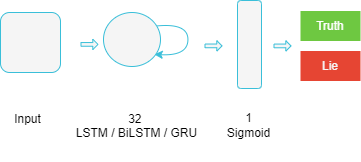

The diagram above was exported from draw.io. Its source (the exported page's mxGraphModel, read from the mxfile embedded in the PNG):
<mxGraphModel dx="1678" dy="884" grid="1" gridSize="3" guides="1" tooltips="1" connect="1" arrows="1" fold="1" page="1" pageScale="1" pageWidth="850" pageHeight="1100" math="0" shadow="0">
  <root>
    <mxCell id="0" />
    <mxCell id="1" parent="0" />
    <mxCell id="FRKMBVniFG-dgyeSCBkc-2" value="" style="rounded=1;whiteSpace=wrap;html=1;fillColor=#F5F5F5;fontColor=#333333;strokeColor=#3ABFD9;" parent="1" vertex="1">
      <mxGeometry x="15" y="300" width="60" height="60" as="geometry" />
    </mxCell>
    <mxCell id="FRKMBVniFG-dgyeSCBkc-25" value="Input" style="text;html=1;align=center;verticalAlign=middle;resizable=0;points=[];autosize=1;strokeColor=none;fillColor=none;" parent="1" vertex="1">
      <mxGeometry x="19" y="394" width="45" height="27" as="geometry" />
    </mxCell>
    <mxCell id="FRKMBVniFG-dgyeSCBkc-41" value="" style="endArrow=classic;html=1;rounded=0;entryX=0.891;entryY=0.776;entryDx=0;entryDy=0;exitX=0.938;exitY=0.249;exitDx=0;exitDy=0;exitPerimeter=0;entryPerimeter=0;curved=1;strokeColor=#3ABFD9;" parent="1" source="FRKMBVniFG-dgyeSCBkc-42" target="FRKMBVniFG-dgyeSCBkc-42" edge="1">
      <mxGeometry width="50" height="50" relative="1" as="geometry">
        <mxPoint x="168.99999999999994" y="310.6600000000001" as="sourcePoint" />
        <mxPoint x="169.54000000000013" y="343.1299999999999" as="targetPoint" />
        <Array as="points">
          <mxPoint x="202.42000000000002" y="310.5" />
          <mxPoint x="202.42000000000002" y="343.5" />
        </Array>
      </mxGeometry>
    </mxCell>
    <mxCell id="FRKMBVniFG-dgyeSCBkc-42" value="" style="ellipse;whiteSpace=wrap;html=1;strokeColor=#3ABFD9;fillColor=#f5f5f5;" parent="1" vertex="1">
      <mxGeometry x="118.00000000000006" y="300" width="57" height="54" as="geometry" />
    </mxCell>
    <mxCell id="FRKMBVniFG-dgyeSCBkc-44" value="&lt;div&gt;&lt;span style=&quot;background-color: initial;&quot;&gt;32&amp;nbsp;&lt;/span&gt;&lt;/div&gt;&lt;div&gt;&lt;span style=&quot;background-color: initial;&quot;&gt;LSTM / BiLSTM / GRU&lt;/span&gt;&lt;br&gt;&lt;/div&gt;&lt;div&gt;&lt;br&gt;&lt;/div&gt;" style="text;html=1;align=center;verticalAlign=middle;resizable=0;points=[];autosize=1;strokeColor=none;fillColor=none;" parent="1" vertex="1">
      <mxGeometry x="81" y="392.5" width="141" height="57" as="geometry" />
    </mxCell>
    <mxCell id="FRKMBVniFG-dgyeSCBkc-52" value="" style="shape=flexArrow;endArrow=classic;html=1;rounded=0;strokeColor=#3ABFD9;fillColor=#F5F5F5;shadow=0;endWidth=5.716603569497026;endSize=1.3983914209115282;width=3.699731903485255;" parent="1" edge="1">
      <mxGeometry width="50" height="50" relative="1" as="geometry">
        <mxPoint x="95" y="331.89" as="sourcePoint" />
        <mxPoint x="113" y="331.89" as="targetPoint" />
      </mxGeometry>
    </mxCell>
    <mxCell id="FRKMBVniFG-dgyeSCBkc-55" value="" style="shape=flexArrow;endArrow=classic;html=1;rounded=0;strokeColor=#3ABFD9;fillColor=#F5F5F5;shadow=0;endWidth=5.716603569497026;endSize=1.3983914209115282;width=3.699731903485255;" parent="1" edge="1">
      <mxGeometry width="50" height="50" relative="1" as="geometry">
        <mxPoint x="219" y="333.38" as="sourcePoint" />
        <mxPoint x="237" y="333.38" as="targetPoint" />
      </mxGeometry>
    </mxCell>
    <mxCell id="FRKMBVniFG-dgyeSCBkc-56" value="" style="shape=flexArrow;endArrow=classic;html=1;rounded=0;strokeColor=#3ABFD9;fillColor=#F5F5F5;shadow=0;endWidth=5.716603569497026;endSize=1.3983914209115282;width=3.699731903485255;" parent="1" edge="1">
      <mxGeometry width="50" height="50" relative="1" as="geometry">
        <mxPoint x="288" y="333.42" as="sourcePoint" />
        <mxPoint x="306" y="333.42" as="targetPoint" />
      </mxGeometry>
    </mxCell>
    <mxCell id="FRKMBVniFG-dgyeSCBkc-57" value="&lt;font color=&quot;#ffffff&quot;&gt;Truth&lt;/font&gt;" style="rounded=0;whiteSpace=wrap;html=1;fillColor=#6ec841;strokeColor=none;" parent="1" vertex="1">
      <mxGeometry x="315" y="298.5" width="60" height="30" as="geometry" />
    </mxCell>
    <mxCell id="FRKMBVniFG-dgyeSCBkc-58" value="&lt;font color=&quot;#f5f5f5&quot;&gt;Lie&lt;/font&gt;" style="rounded=0;whiteSpace=wrap;html=1;fillColor=#e64533;strokeColor=none;" parent="1" vertex="1">
      <mxGeometry x="315" y="338.5" width="60" height="30" as="geometry" />
    </mxCell>
    <mxCell id="FRKMBVniFG-dgyeSCBkc-61" value="" style="rounded=1;whiteSpace=wrap;html=1;fillColor=#F5F5F5;fontColor=#333333;strokeColor=#3ABFD9;" parent="1" vertex="1">
      <mxGeometry x="252" y="288" width="24" height="88" as="geometry" />
    </mxCell>
    <mxCell id="FRKMBVniFG-dgyeSCBkc-64" value="&lt;div&gt;1&lt;/div&gt;&lt;div&gt;Sigmoid&lt;/div&gt;" style="text;html=1;align=center;verticalAlign=middle;resizable=0;points=[];autosize=1;strokeColor=none;fillColor=none;" parent="1" vertex="1">
      <mxGeometry x="231" y="392.5" width="63" height="42" as="geometry" />
    </mxCell>
  </root>
</mxGraphModel>